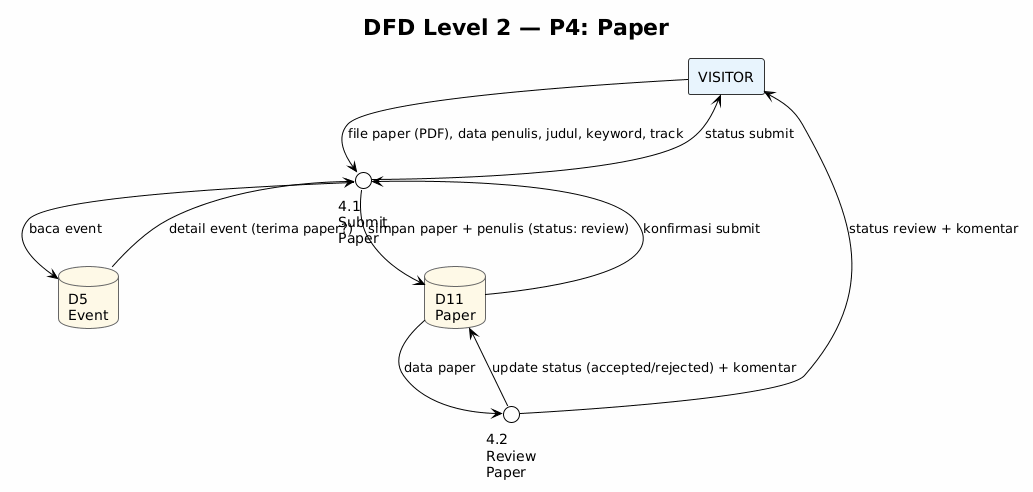

The diagram above was rendered by PlantUML. Its source (embedded in the PNG):
@startuml
!theme plain
skinparam rectangle {
  BorderColor #333333
  BackgroundColor #E8F4FD
}
skinparam circle {
  BorderColor #0066cc
  BackgroundColor #D6EAF8
}
skinparam database {
  BorderColor #666666
  BackgroundColor #FEF9E7
}
skinparam backgroundColor #FEFEFE

title DFD Level 2 — P4: Paper

rectangle "VISITOR" as vis

circle "4.1\nSubmit\nPaper" as p41
circle "4.2\nReview\nPaper" as p42

database "D5\nEvent" as d5
database "D11\nPaper" as d11

vis --> p41 : file paper (PDF), data penulis, judul, keyword, track

p41 --> d5 : baca event
p41 --> d11 : simpan paper + penulis (status: review)

p42 --> d11 : update status (accepted/rejected) + komentar

d5 --> p41 : detail event (terima paper?)
d11 --> p41 : konfirmasi submit
d11 --> p42 : data paper

vis <-- p41 : status submit
vis <-- p42 : status review + komentar
@enduml